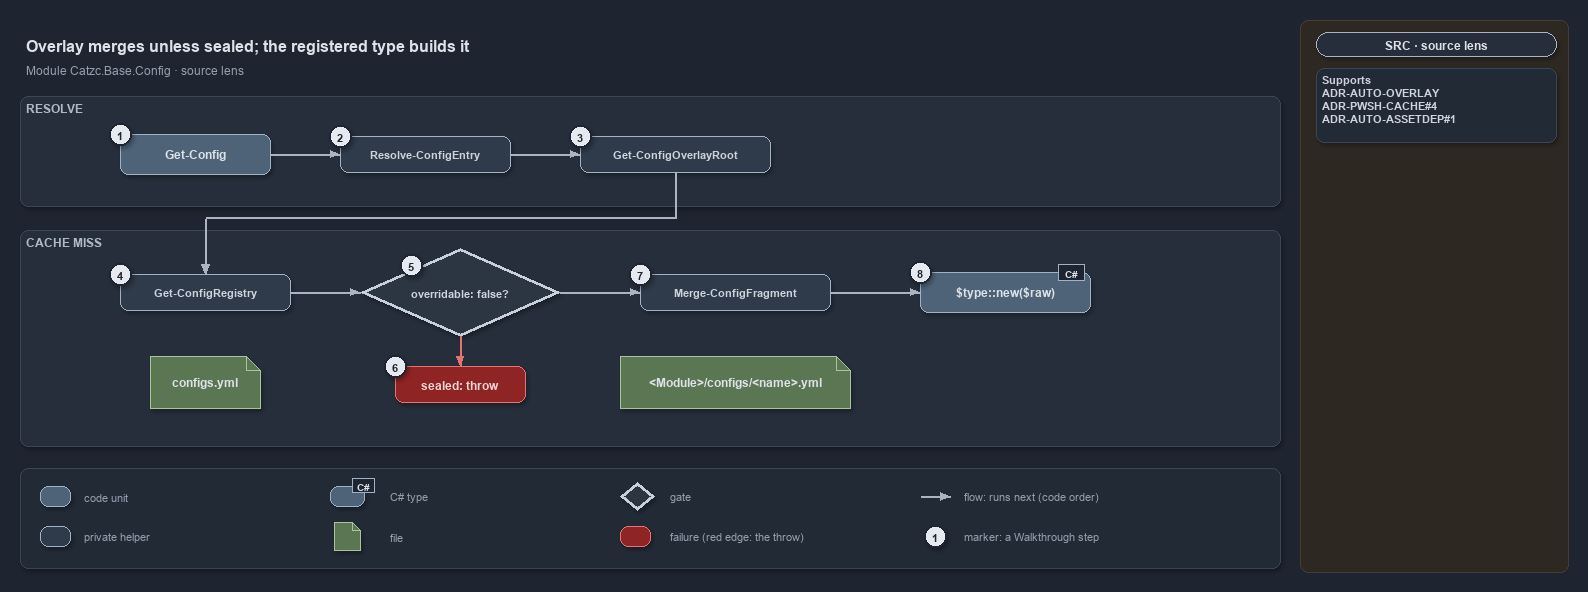

The diagram above was exported from draw.io. Its source (the exported page's mxGraphModel, read from the mxfile embedded in the PNG):
<mxGraphModel dx="1024" dy="768" grid="0" gridSize="10" guides="1" tooltips="1" connect="1" arrows="1" fold="1" page="1" pageScale="1" pageWidth="1300" pageHeight="940" background="#1E2430" math="0" shadow="1">
  <root>
    <mxCell id="0" />
    <mxCell id="1" parent="0" />
    <mxCell id="sidebar-bg" value="" style="rounded=1;arcSize=2;html=1;fillColor=#2E2823;strokeColor=#453C33;shadow=0;" vertex="1" parent="1">
      <mxGeometry x="1300" y="4" width="268" height="552" as="geometry" />
    </mxCell>
    <mxCell id="title" value="Overlay merges unless sealed; the registered type builds it" style="text;html=1;align=left;verticalAlign=middle;fontSize=16;fontStyle=1;fontColor=#DDE2E9;" vertex="1" parent="1">
      <mxGeometry x="20" y="14" width="1260" height="30" as="geometry" />
    </mxCell>
    <mxCell id="subtitle" value="Module Catzc.Base.Config · source lens" style="text;html=1;align=left;verticalAlign=middle;fontSize=12;fontColor=#949FAE;" vertex="1" parent="1">
      <mxGeometry x="20" y="44" width="1260" height="20" as="geometry" />
    </mxCell>
    <mxCell id="band-resolve" value="RESOLVE" style="rounded=1;html=1;arcSize=3;fillColor=#262E3B;strokeColor=#3A4555;verticalAlign=top;align=left;spacingLeft=8;fontStyle=1;fontSize=12;fontColor=#B0BAC7;" vertex="1" parent="1">
      <mxGeometry x="20" y="80" width="1260" height="110" as="geometry" />
    </mxCell>
    <mxCell id="band-miss" value="CACHE MISS" style="rounded=1;html=1;arcSize=3;fillColor=#262E3B;strokeColor=#3A4555;verticalAlign=top;align=left;spacingLeft=8;fontStyle=1;fontSize=12;fontColor=#B0BAC7;" vertex="1" parent="1">
      <mxGeometry x="20" y="214" width="1260" height="216" as="geometry" />
    </mxCell>
    <mxCell id="fn-get-config" value="&lt;b&gt;Get-Config&lt;/b&gt;" style="rounded=1;whiteSpace=wrap;html=1;arcSize=20;fillColor=#4E6378;strokeColor=#9FB3C8;fontColor=#DDE2E9;fontSize=12;" vertex="1" parent="1">
      <mxGeometry x="120" y="118" width="150" height="40" as="geometry" />
    </mxCell>
    <mxCell id="fn-resolve-entry" value="&lt;b&gt;Resolve-ConfigEntry&lt;/b&gt;" style="rounded=1;whiteSpace=wrap;html=1;arcSize=20;fillColor=#2F3B4A;strokeColor=#9FB3C8;fontColor=#CDD3DC;fontSize=11;" vertex="1" parent="1">
      <mxGeometry x="340" y="120" width="170" height="36" as="geometry" />
    </mxCell>
    <mxCell id="fn-overlay-root" value="&lt;b&gt;Get-ConfigOverlayRoot&lt;/b&gt;" style="rounded=1;whiteSpace=wrap;html=1;arcSize=20;fillColor=#2F3B4A;strokeColor=#9FB3C8;fontColor=#CDD3DC;fontSize=11;" vertex="1" parent="1">
      <mxGeometry x="580" y="120" width="190" height="36" as="geometry" />
    </mxCell>
    <mxCell id="fn-registry" value="&lt;b&gt;Get-ConfigRegistry&lt;/b&gt;" style="rounded=1;whiteSpace=wrap;html=1;arcSize=20;fillColor=#2F3B4A;strokeColor=#9FB3C8;fontColor=#CDD3DC;fontSize=11;" vertex="1" parent="1">
      <mxGeometry x="120" y="258" width="170" height="36" as="geometry" />
    </mxCell>
    <mxCell id="file-configs-yml" value="&lt;b&gt;configs.yml&lt;/b&gt;" style="shape=note;size=14;whiteSpace=wrap;html=1;fillColor=#5B7653;strokeColor=#A9C29F;fontColor=#DDE2E9;fontSize=12;" vertex="1" parent="1">
      <mxGeometry x="150" y="340" width="110" height="52" as="geometry" />
    </mxCell>
    <mxCell id="gate-sealed" value="&lt;b&gt;overridable: false?&lt;/b&gt;" style="rhombus;whiteSpace=wrap;html=1;fillColor=#2C3542;strokeColor=#C7D0DB;strokeWidth=3;fontColor=#CDD3DC;fontSize=11;" vertex="1" parent="1">
      <mxGeometry x="360" y="232" width="200" height="88" as="geometry" />
    </mxCell>
    <mxCell id="fail-sealed" value="&lt;b&gt;sealed: throw&lt;/b&gt;" style="rounded=1;whiteSpace=wrap;html=1;arcSize=20;fillColor=#8E2424;strokeColor=#E57373;fontColor=#EFD4D4;fontSize=12;" vertex="1" parent="1">
      <mxGeometry x="395" y="350" width="130" height="36" as="geometry" />
    </mxCell>
    <mxCell id="fn-merge" value="&lt;b&gt;Merge-ConfigFragment&lt;/b&gt;" style="rounded=1;whiteSpace=wrap;html=1;arcSize=20;fillColor=#2F3B4A;strokeColor=#9FB3C8;fontColor=#CDD3DC;fontSize=11;" vertex="1" parent="1">
      <mxGeometry x="640" y="258" width="190" height="36" as="geometry" />
    </mxCell>
    <mxCell id="file-fragment" value="&lt;b&gt;&amp;lt;Module&amp;gt;/configs/&amp;lt;name&amp;gt;.yml&lt;/b&gt;" style="shape=note;size=14;whiteSpace=wrap;html=1;fillColor=#5B7653;strokeColor=#A9C29F;fontColor=#DDE2E9;fontSize=12;" vertex="1" parent="1">
      <mxGeometry x="620" y="340" width="230" height="52" as="geometry" />
    </mxCell>
    <mxCell id="type-new" value="&lt;b&gt;$type::new($raw)&lt;/b&gt;" style="rounded=1;whiteSpace=wrap;html=1;arcSize=20;fillColor=#4E6378;strokeColor=#9FB3C8;fontColor=#DDE2E9;fontSize=12;" vertex="1" parent="1">
      <mxGeometry x="920" y="256" width="170" height="40" as="geometry" />
    </mxCell>
    <mxCell id="type-new-tag" value="C#" style="rounded=0;html=1;fillColor=#1E2430;strokeColor=#9FB3C8;fontColor=#DDE2E9;fontStyle=1;fontSize=10.5;shadow=0;" vertex="1" parent="1">
      <mxGeometry x="1058" y="248" width="26" height="16" as="geometry" />
    </mxCell>
    <mxCell id="port-overlay-down" value="" style="text;html=1;strokeColor=none;fillColor=none;" vertex="1" parent="1">
      <mxGeometry x="675" y="202" width="1" height="1" as="geometry" />
    </mxCell>
    <mxCell id="port-registry-up" value="" style="text;html=1;strokeColor=none;fillColor=none;" vertex="1" parent="1">
      <mxGeometry x="205" y="202" width="1" height="1" as="geometry" />
    </mxCell>
    <mxCell id="edge-config-resolve" value="" style="edgeStyle=orthogonalEdgeStyle;rounded=1;html=1;fontSize=10;fontColor=#CDD3DC;endArrow=block;strokeColor=#AAB4C3;shadow=0;" edge="1" parent="1" source="fn-get-config" target="fn-resolve-entry">
      <mxGeometry relative="1" as="geometry" />
    </mxCell>
    <mxCell id="edge-resolve-overlay" value="" style="edgeStyle=orthogonalEdgeStyle;rounded=1;html=1;fontSize=10;fontColor=#CDD3DC;endArrow=block;strokeColor=#AAB4C3;shadow=0;" edge="1" parent="1" source="fn-resolve-entry" target="fn-overlay-root">
      <mxGeometry relative="1" as="geometry" />
    </mxCell>
    <mxCell id="edge-overlay-down" value="" style="edgeStyle=orthogonalEdgeStyle;rounded=1;html=1;endArrow=none;strokeColor=#AAB4C3;shadow=0;" edge="1" parent="1" source="fn-overlay-root" target="port-overlay-down">
      <mxGeometry relative="1" as="geometry" />
    </mxCell>
    <mxCell id="edge-across" value="" style="edgeStyle=orthogonalEdgeStyle;rounded=1;html=1;endArrow=none;strokeColor=#AAB4C3;shadow=0;" edge="1" parent="1" source="port-overlay-down" target="port-registry-up">
      <mxGeometry relative="1" as="geometry" />
    </mxCell>
    <mxCell id="edge-down-registry" value="" style="edgeStyle=orthogonalEdgeStyle;rounded=1;html=1;fontSize=10;fontColor=#CDD3DC;endArrow=block;strokeColor=#AAB4C3;shadow=0;" edge="1" parent="1" source="port-registry-up" target="fn-registry">
      <mxGeometry relative="1" as="geometry" />
    </mxCell>
    <mxCell id="edge-registry-gate" value="" style="edgeStyle=orthogonalEdgeStyle;rounded=1;html=1;fontSize=10;fontColor=#CDD3DC;endArrow=block;strokeColor=#AAB4C3;shadow=0;" edge="1" parent="1" source="fn-registry" target="gate-sealed">
      <mxGeometry relative="1" as="geometry" />
    </mxCell>
    <mxCell id="edge-gate-fail" value="" style="edgeStyle=orthogonalEdgeStyle;rounded=1;html=1;fontSize=10;fontColor=#CDD3DC;endArrow=block;strokeColor=#E57373;shadow=0;" edge="1" parent="1" source="gate-sealed" target="fail-sealed">
      <mxGeometry relative="1" as="geometry" />
    </mxCell>
    <mxCell id="edge-gate-merge" value="" style="edgeStyle=orthogonalEdgeStyle;rounded=1;html=1;fontSize=10;fontColor=#CDD3DC;endArrow=block;strokeColor=#AAB4C3;shadow=0;" edge="1" parent="1" source="gate-sealed" target="fn-merge">
      <mxGeometry relative="1" as="geometry" />
    </mxCell>
    <mxCell id="edge-merge-type" value="" style="edgeStyle=orthogonalEdgeStyle;rounded=1;html=1;fontSize=10;fontColor=#CDD3DC;endArrow=block;strokeColor=#AAB4C3;shadow=0;" edge="1" parent="1" source="fn-merge" target="type-new">
      <mxGeometry relative="1" as="geometry" />
    </mxCell>
    <mxCell id="m-1" value="1" style="ellipse;html=1;fillColor=#E6EAF0;strokeColor=#1E2430;strokeWidth=2;fontColor=#1E2430;fontStyle=1;fontSize=11;" vertex="1" parent="1">
      <mxGeometry x="109" y="107" width="22" height="22" as="geometry" />
    </mxCell>
    <mxCell id="m-2" value="2" style="ellipse;html=1;fillColor=#E6EAF0;strokeColor=#1E2430;strokeWidth=2;fontColor=#1E2430;fontStyle=1;fontSize=11;" vertex="1" parent="1">
      <mxGeometry x="329" y="109" width="22" height="22" as="geometry" />
    </mxCell>
    <mxCell id="m-3" value="3" style="ellipse;html=1;fillColor=#E6EAF0;strokeColor=#1E2430;strokeWidth=2;fontColor=#1E2430;fontStyle=1;fontSize=11;" vertex="1" parent="1">
      <mxGeometry x="569" y="109" width="22" height="22" as="geometry" />
    </mxCell>
    <mxCell id="m-4" value="4" style="ellipse;html=1;fillColor=#E6EAF0;strokeColor=#1E2430;strokeWidth=2;fontColor=#1E2430;fontStyle=1;fontSize=11;" vertex="1" parent="1">
      <mxGeometry x="109" y="247" width="22" height="22" as="geometry" />
    </mxCell>
    <mxCell id="m-5" value="5" style="ellipse;html=1;fillColor=#E6EAF0;strokeColor=#1E2430;strokeWidth=2;fontColor=#1E2430;fontStyle=1;fontSize=11;" vertex="1" parent="1">
      <mxGeometry x="400" y="238" width="22" height="22" as="geometry" />
    </mxCell>
    <mxCell id="m-6" value="6" style="ellipse;html=1;fillColor=#E6EAF0;strokeColor=#1E2430;strokeWidth=2;fontColor=#1E2430;fontStyle=1;fontSize=11;" vertex="1" parent="1">
      <mxGeometry x="384" y="339" width="22" height="22" as="geometry" />
    </mxCell>
    <mxCell id="m-7" value="7" style="ellipse;html=1;fillColor=#E6EAF0;strokeColor=#1E2430;strokeWidth=2;fontColor=#1E2430;fontStyle=1;fontSize=11;" vertex="1" parent="1">
      <mxGeometry x="629" y="247" width="22" height="22" as="geometry" />
    </mxCell>
    <mxCell id="m-8" value="8" style="ellipse;html=1;fillColor=#E6EAF0;strokeColor=#1E2430;strokeWidth=2;fontColor=#1E2430;fontStyle=1;fontSize=11;" vertex="1" parent="1">
      <mxGeometry x="909" y="245" width="22" height="22" as="geometry" />
    </mxCell>
    <mxCell id="legend" value="" style="rounded=1;arcSize=6;html=1;fillColor=#222A36;strokeColor=#3A4555;" vertex="1" parent="1">
      <mxGeometry x="20" y="452" width="1260" height="100" as="geometry" />
    </mxCell>
    <mxCell id="lg-code" value="" style="rounded=1;whiteSpace=wrap;html=1;arcSize=20;fillColor=#4E6378;strokeColor=#9FB3C8;fontColor=#DDE2E9;fontSize=12;" vertex="1" parent="1">
      <mxGeometry x="40" y="470" width="30" height="20" as="geometry" />
    </mxCell>
    <mxCell id="lg-code-text" value="code unit" style="text;html=1;align=left;verticalAlign=middle;fontSize=11;fontColor=#949FAE;" vertex="1" parent="1">
      <mxGeometry x="78" y="470" width="200" height="20" as="geometry" />
    </mxCell>
    <mxCell id="lg-private" value="" style="rounded=1;whiteSpace=wrap;html=1;arcSize=20;fillColor=#2F3B4A;strokeColor=#9FB3C8;fontColor=#CDD3DC;fontSize=11;" vertex="1" parent="1">
      <mxGeometry x="40" y="510" width="30" height="20" as="geometry" />
    </mxCell>
    <mxCell id="lg-private-text" value="private helper" style="text;html=1;align=left;verticalAlign=middle;fontSize=11;fontColor=#949FAE;" vertex="1" parent="1">
      <mxGeometry x="78" y="510" width="200" height="20" as="geometry" />
    </mxCell>
    <mxCell id="lg-type" value="" style="rounded=1;whiteSpace=wrap;html=1;arcSize=20;fillColor=#4E6378;strokeColor=#9FB3C8;fontColor=#DDE2E9;fontSize=12;" vertex="1" parent="1">
      <mxGeometry x="330" y="470" width="34" height="20" as="geometry" />
    </mxCell>
    <mxCell id="lg-type-tag" value="C#" style="rounded=0;html=1;fillColor=#1E2430;strokeColor=#9FB3C8;fontColor=#DDE2E9;fontStyle=1;fontSize=10.5;shadow=0;" vertex="1" parent="1">
      <mxGeometry x="352" y="462" width="22" height="14" as="geometry" />
    </mxCell>
    <mxCell id="lg-type-text" value="C# type" style="text;html=1;align=left;verticalAlign=middle;fontSize=11;fontColor=#949FAE;" vertex="1" parent="1">
      <mxGeometry x="384" y="470" width="200" height="20" as="geometry" />
    </mxCell>
    <mxCell id="lg-file" value="" style="shape=note;size=8;whiteSpace=wrap;html=1;fillColor=#5B7653;strokeColor=#A9C29F;" vertex="1" parent="1">
      <mxGeometry x="334" y="506" width="26" height="28" as="geometry" />
    </mxCell>
    <mxCell id="lg-file-text" value="file" style="text;html=1;align=left;verticalAlign=middle;fontSize=11;fontColor=#949FAE;" vertex="1" parent="1">
      <mxGeometry x="384" y="510" width="200" height="20" as="geometry" />
    </mxCell>
    <mxCell id="lg-gate" value="" style="rhombus;whiteSpace=wrap;html=1;fillColor=#2C3542;strokeColor=#C7D0DB;strokeWidth=3;fontColor=#CDD3DC;fontSize=11;" vertex="1" parent="1">
      <mxGeometry x="620" y="466" width="34" height="28" as="geometry" />
    </mxCell>
    <mxCell id="lg-gate-text" value="gate" style="text;html=1;align=left;verticalAlign=middle;fontSize=11;fontColor=#949FAE;" vertex="1" parent="1">
      <mxGeometry x="664" y="470" width="200" height="20" as="geometry" />
    </mxCell>
    <mxCell id="lg-fail" value="" style="rounded=1;whiteSpace=wrap;html=1;arcSize=20;fillColor=#8E2424;strokeColor=#E57373;fontColor=#EFD4D4;fontSize=12;" vertex="1" parent="1">
      <mxGeometry x="620" y="510" width="30" height="20" as="geometry" />
    </mxCell>
    <mxCell id="lg-fail-text" value="failure (red edge: the throw)" style="text;html=1;align=left;verticalAlign=middle;fontSize=11;fontColor=#949FAE;" vertex="1" parent="1">
      <mxGeometry x="664" y="510" width="220" height="20" as="geometry" />
    </mxCell>
    <mxCell id="lg-flow-a" value="" style="text;html=1;strokeColor=none;fillColor=none;" vertex="1" parent="1">
      <mxGeometry x="920" y="480" width="1" height="1" as="geometry" />
    </mxCell>
    <mxCell id="lg-flow-b" value="" style="text;html=1;strokeColor=none;fillColor=none;" vertex="1" parent="1">
      <mxGeometry x="950" y="480" width="1" height="1" as="geometry" />
    </mxCell>
    <mxCell id="lg-flow" value="" style="edgeStyle=orthogonalEdgeStyle;rounded=1;html=1;endArrow=block;strokeColor=#AAB4C3;shadow=0;" edge="1" parent="1" source="lg-flow-a" target="lg-flow-b">
      <mxGeometry relative="1" as="geometry" />
    </mxCell>
    <mxCell id="lg-flow-text" value="flow: runs next (code order)" style="text;html=1;align=left;verticalAlign=middle;fontSize=11;fontColor=#949FAE;" vertex="1" parent="1">
      <mxGeometry x="958" y="470" width="220" height="20" as="geometry" />
    </mxCell>
    <mxCell id="lg-marker" value="1" style="ellipse;html=1;fillColor=#E6EAF0;strokeColor=#1E2430;strokeWidth=2;fontColor=#1E2430;fontStyle=1;fontSize=11;" vertex="1" parent="1">
      <mxGeometry x="924" y="509" width="22" height="22" as="geometry" />
    </mxCell>
    <mxCell id="lg-marker-text" value="marker: a Walkthrough step" style="text;html=1;align=left;verticalAlign=middle;fontSize=11;fontColor=#949FAE;" vertex="1" parent="1">
      <mxGeometry x="958" y="510" width="220" height="20" as="geometry" />
    </mxCell>
    <mxCell id="lens-badge" value="SRC · source lens" style="rounded=1;arcSize=50;whiteSpace=wrap;html=1;fillColor=#262E3B;strokeColor=#AAB4C3;fontColor=#DDE2E9;fontStyle=1;fontSize=12;" vertex="1" parent="1">
      <mxGeometry x="1316" y="16" width="240" height="24" as="geometry" />
    </mxCell>
    <mxCell id="supports" value="&lt;b&gt;Supports&lt;/b&gt;&lt;br&gt;ADR-AUTO-OVERLAY&lt;br&gt;ADR-PWSH-CACHE#4&lt;br&gt;ADR-AUTO-ASSETDEP#1" style="rounded=1;arcSize=6;whiteSpace=wrap;html=1;align=left;verticalAlign=top;spacingLeft=6;fontSize=11;fontColor=#CDD3DC;fillColor=#222A36;strokeColor=#3A4555;" vertex="1" parent="1">
      <mxGeometry x="1316" y="52" width="240" height="74" as="geometry" />
    </mxCell>
  </root>
</mxGraphModel>